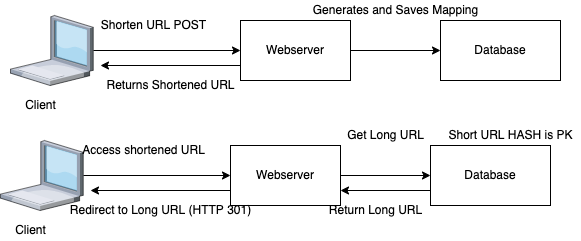

The diagram above was exported from draw.io. Its source (the exported page's mxGraphModel, read from the mxfile embedded in the PNG):
<mxGraphModel dx="1186" dy="714" grid="1" gridSize="10" guides="1" tooltips="1" connect="1" arrows="1" fold="1" page="1" pageScale="1" pageWidth="850" pageHeight="1100" math="0" shadow="0">
  <root>
    <mxCell id="0" />
    <mxCell id="1" parent="0" />
    <mxCell id="KPmVmBOgSCc6ctZ5xwik-4" style="edgeStyle=orthogonalEdgeStyle;rounded=0;orthogonalLoop=1;jettySize=auto;html=1;entryX=0;entryY=0.5;entryDx=0;entryDy=0;" edge="1" parent="1" source="KPmVmBOgSCc6ctZ5xwik-1" target="KPmVmBOgSCc6ctZ5xwik-3">
      <mxGeometry relative="1" as="geometry" />
    </mxCell>
    <mxCell id="KPmVmBOgSCc6ctZ5xwik-1" value="" style="verticalLabelPosition=bottom;sketch=0;aspect=fixed;html=1;verticalAlign=top;strokeColor=none;align=center;outlineConnect=0;shape=mxgraph.citrix.laptop_1;" vertex="1" parent="1">
      <mxGeometry x="40" y="280" width="82.73" height="70" as="geometry" />
    </mxCell>
    <mxCell id="KPmVmBOgSCc6ctZ5xwik-2" value="Client" style="text;html=1;align=center;verticalAlign=middle;resizable=0;points=[];autosize=1;strokeColor=none;fillColor=none;" vertex="1" parent="1">
      <mxGeometry x="45" y="360" width="50" height="20" as="geometry" />
    </mxCell>
    <mxCell id="KPmVmBOgSCc6ctZ5xwik-6" style="edgeStyle=orthogonalEdgeStyle;rounded=0;orthogonalLoop=1;jettySize=auto;html=1;" edge="1" parent="1" source="KPmVmBOgSCc6ctZ5xwik-3" target="KPmVmBOgSCc6ctZ5xwik-5">
      <mxGeometry relative="1" as="geometry" />
    </mxCell>
    <mxCell id="KPmVmBOgSCc6ctZ5xwik-9" style="edgeStyle=orthogonalEdgeStyle;rounded=0;orthogonalLoop=1;jettySize=auto;html=1;exitX=0;exitY=0.75;exitDx=0;exitDy=0;" edge="1" parent="1" source="KPmVmBOgSCc6ctZ5xwik-3">
      <mxGeometry relative="1" as="geometry">
        <mxPoint x="130" y="330" as="targetPoint" />
      </mxGeometry>
    </mxCell>
    <mxCell id="KPmVmBOgSCc6ctZ5xwik-3" value="Webserver" style="rounded=0;whiteSpace=wrap;html=1;" vertex="1" parent="1">
      <mxGeometry x="270" y="285" width="110" height="60" as="geometry" />
    </mxCell>
    <mxCell id="KPmVmBOgSCc6ctZ5xwik-5" value="Database" style="rounded=0;whiteSpace=wrap;html=1;" vertex="1" parent="1">
      <mxGeometry x="470" y="285" width="120" height="60" as="geometry" />
    </mxCell>
    <mxCell id="KPmVmBOgSCc6ctZ5xwik-7" value="Shorten URL POST" style="text;html=1;align=center;verticalAlign=middle;resizable=0;points=[];autosize=1;strokeColor=none;fillColor=none;" vertex="1" parent="1">
      <mxGeometry x="122.73" y="280" width="120" height="20" as="geometry" />
    </mxCell>
    <mxCell id="KPmVmBOgSCc6ctZ5xwik-8" value="Generates and Saves Mapping" style="text;html=1;align=center;verticalAlign=middle;resizable=0;points=[];autosize=1;strokeColor=none;fillColor=none;" vertex="1" parent="1">
      <mxGeometry x="335" y="265" width="180" height="20" as="geometry" />
    </mxCell>
    <mxCell id="KPmVmBOgSCc6ctZ5xwik-10" value="Returns Shortened URL" style="text;html=1;align=center;verticalAlign=middle;resizable=0;points=[];autosize=1;strokeColor=none;fillColor=none;" vertex="1" parent="1">
      <mxGeometry x="130" y="340" width="140" height="20" as="geometry" />
    </mxCell>
    <mxCell id="KPmVmBOgSCc6ctZ5xwik-12" style="edgeStyle=orthogonalEdgeStyle;rounded=0;orthogonalLoop=1;jettySize=auto;html=1;entryX=0;entryY=0.5;entryDx=0;entryDy=0;" edge="1" parent="1" source="KPmVmBOgSCc6ctZ5xwik-13" target="KPmVmBOgSCc6ctZ5xwik-17">
      <mxGeometry relative="1" as="geometry" />
    </mxCell>
    <mxCell id="KPmVmBOgSCc6ctZ5xwik-13" value="" style="verticalLabelPosition=bottom;sketch=0;aspect=fixed;html=1;verticalAlign=top;strokeColor=none;align=center;outlineConnect=0;shape=mxgraph.citrix.laptop_1;" vertex="1" parent="1">
      <mxGeometry x="30" y="405" width="82.73" height="70" as="geometry" />
    </mxCell>
    <mxCell id="KPmVmBOgSCc6ctZ5xwik-14" value="Client" style="text;html=1;align=center;verticalAlign=middle;resizable=0;points=[];autosize=1;strokeColor=none;fillColor=none;" vertex="1" parent="1">
      <mxGeometry x="35" y="485" width="50" height="20" as="geometry" />
    </mxCell>
    <mxCell id="KPmVmBOgSCc6ctZ5xwik-15" style="edgeStyle=orthogonalEdgeStyle;rounded=0;orthogonalLoop=1;jettySize=auto;html=1;" edge="1" parent="1" source="KPmVmBOgSCc6ctZ5xwik-17" target="KPmVmBOgSCc6ctZ5xwik-18">
      <mxGeometry relative="1" as="geometry" />
    </mxCell>
    <mxCell id="KPmVmBOgSCc6ctZ5xwik-16" style="edgeStyle=orthogonalEdgeStyle;rounded=0;orthogonalLoop=1;jettySize=auto;html=1;exitX=0;exitY=0.75;exitDx=0;exitDy=0;" edge="1" parent="1" source="KPmVmBOgSCc6ctZ5xwik-17">
      <mxGeometry relative="1" as="geometry">
        <mxPoint x="120" y="455" as="targetPoint" />
      </mxGeometry>
    </mxCell>
    <mxCell id="KPmVmBOgSCc6ctZ5xwik-17" value="Webserver" style="rounded=0;whiteSpace=wrap;html=1;" vertex="1" parent="1">
      <mxGeometry x="260" y="410" width="110" height="60" as="geometry" />
    </mxCell>
    <mxCell id="KPmVmBOgSCc6ctZ5xwik-22" style="edgeStyle=orthogonalEdgeStyle;rounded=0;orthogonalLoop=1;jettySize=auto;html=1;exitX=0;exitY=0.75;exitDx=0;exitDy=0;entryX=1;entryY=0.75;entryDx=0;entryDy=0;" edge="1" parent="1" source="KPmVmBOgSCc6ctZ5xwik-18" target="KPmVmBOgSCc6ctZ5xwik-17">
      <mxGeometry relative="1" as="geometry" />
    </mxCell>
    <mxCell id="KPmVmBOgSCc6ctZ5xwik-18" value="Database" style="rounded=0;whiteSpace=wrap;html=1;" vertex="1" parent="1">
      <mxGeometry x="460" y="410" width="120" height="60" as="geometry" />
    </mxCell>
    <mxCell id="KPmVmBOgSCc6ctZ5xwik-19" value="Access shortened URL" style="text;html=1;align=center;verticalAlign=middle;resizable=0;points=[];autosize=1;strokeColor=none;fillColor=none;" vertex="1" parent="1">
      <mxGeometry x="102.73000000000002" y="405" width="140" height="20" as="geometry" />
    </mxCell>
    <mxCell id="KPmVmBOgSCc6ctZ5xwik-20" value="Get Long URL" style="text;html=1;align=center;verticalAlign=middle;resizable=0;points=[];autosize=1;strokeColor=none;fillColor=none;" vertex="1" parent="1">
      <mxGeometry x="370" y="390" width="90" height="20" as="geometry" />
    </mxCell>
    <mxCell id="KPmVmBOgSCc6ctZ5xwik-21" value="Redirect to Long URL (HTTP 301)" style="text;html=1;align=center;verticalAlign=middle;resizable=0;points=[];autosize=1;strokeColor=none;fillColor=none;" vertex="1" parent="1">
      <mxGeometry x="90" y="465" width="200" height="20" as="geometry" />
    </mxCell>
    <mxCell id="KPmVmBOgSCc6ctZ5xwik-23" value="Return Long URL" style="text;html=1;align=center;verticalAlign=middle;resizable=0;points=[];autosize=1;strokeColor=none;fillColor=none;" vertex="1" parent="1">
      <mxGeometry x="350" y="465" width="110" height="20" as="geometry" />
    </mxCell>
    <mxCell id="KPmVmBOgSCc6ctZ5xwik-24" value="Short URL HASH is PK" style="text;html=1;align=center;verticalAlign=middle;resizable=0;points=[];autosize=1;strokeColor=none;fillColor=none;" vertex="1" parent="1">
      <mxGeometry x="470" y="390" width="140" height="20" as="geometry" />
    </mxCell>
  </root>
</mxGraphModel>